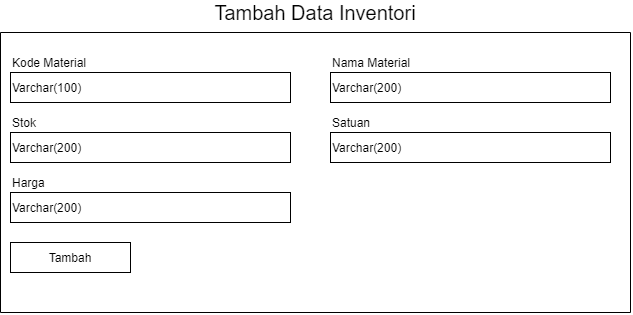

The diagram above was exported from draw.io. Its source (the exported page's mxGraphModel, read from the mxfile embedded in the PNG):
<mxGraphModel dx="1140" dy="803" grid="1" gridSize="10" guides="1" tooltips="1" connect="1" arrows="1" fold="1" page="1" pageScale="1" pageWidth="827" pageHeight="1169" math="0" shadow="0">
  <root>
    <mxCell id="lrAXP6XYJmx_qKKFNu7s-0" />
    <mxCell id="lrAXP6XYJmx_qKKFNu7s-1" parent="lrAXP6XYJmx_qKKFNu7s-0" />
    <mxCell id="EWMLgnWOIijYfZAMHzTt-0" value="Kode Material" style="text;html=1;strokeColor=none;fillColor=none;align=left;verticalAlign=middle;whiteSpace=wrap;rounded=0;" vertex="1" parent="lrAXP6XYJmx_qKKFNu7s-1">
      <mxGeometry x="440" y="420" width="100" height="20" as="geometry" />
    </mxCell>
    <mxCell id="EWMLgnWOIijYfZAMHzTt-1" value="" style="rounded=0;whiteSpace=wrap;html=1;align=left;" vertex="1" parent="lrAXP6XYJmx_qKKFNu7s-1">
      <mxGeometry x="440" y="440" width="280" height="30" as="geometry" />
    </mxCell>
    <mxCell id="EWMLgnWOIijYfZAMHzTt-2" value="Varchar(100)" style="text;html=1;strokeColor=none;fillColor=none;align=left;verticalAlign=middle;whiteSpace=wrap;rounded=0;" vertex="1" parent="lrAXP6XYJmx_qKKFNu7s-1">
      <mxGeometry x="440" y="445" width="120" height="20" as="geometry" />
    </mxCell>
    <mxCell id="EWMLgnWOIijYfZAMHzTt-3" value="Nama Material" style="text;html=1;strokeColor=none;fillColor=none;align=left;verticalAlign=middle;whiteSpace=wrap;rounded=0;" vertex="1" parent="lrAXP6XYJmx_qKKFNu7s-1">
      <mxGeometry x="760" y="420" width="100" height="20" as="geometry" />
    </mxCell>
    <mxCell id="EWMLgnWOIijYfZAMHzTt-4" value="" style="rounded=0;whiteSpace=wrap;html=1;align=left;" vertex="1" parent="lrAXP6XYJmx_qKKFNu7s-1">
      <mxGeometry x="760" y="440" width="280" height="30" as="geometry" />
    </mxCell>
    <mxCell id="EWMLgnWOIijYfZAMHzTt-5" value="Varchar(200)" style="text;html=1;strokeColor=none;fillColor=none;align=left;verticalAlign=middle;whiteSpace=wrap;rounded=0;" vertex="1" parent="lrAXP6XYJmx_qKKFNu7s-1">
      <mxGeometry x="760" y="445" width="120" height="20" as="geometry" />
    </mxCell>
    <mxCell id="EWMLgnWOIijYfZAMHzTt-6" value="Stok" style="text;html=1;strokeColor=none;fillColor=none;align=left;verticalAlign=middle;whiteSpace=wrap;rounded=0;" vertex="1" parent="lrAXP6XYJmx_qKKFNu7s-1">
      <mxGeometry x="440" y="480" width="100" height="20" as="geometry" />
    </mxCell>
    <mxCell id="EWMLgnWOIijYfZAMHzTt-7" value="" style="rounded=0;whiteSpace=wrap;html=1;align=left;" vertex="1" parent="lrAXP6XYJmx_qKKFNu7s-1">
      <mxGeometry x="440" y="500" width="280" height="30" as="geometry" />
    </mxCell>
    <mxCell id="EWMLgnWOIijYfZAMHzTt-8" value="Varchar(200)" style="text;html=1;strokeColor=none;fillColor=none;align=left;verticalAlign=middle;whiteSpace=wrap;rounded=0;" vertex="1" parent="lrAXP6XYJmx_qKKFNu7s-1">
      <mxGeometry x="440" y="505" width="120" height="20" as="geometry" />
    </mxCell>
    <mxCell id="EWMLgnWOIijYfZAMHzTt-14" value="Satuan" style="text;html=1;strokeColor=none;fillColor=none;align=left;verticalAlign=middle;whiteSpace=wrap;rounded=0;" vertex="1" parent="lrAXP6XYJmx_qKKFNu7s-1">
      <mxGeometry x="760" y="480" width="100" height="20" as="geometry" />
    </mxCell>
    <mxCell id="EWMLgnWOIijYfZAMHzTt-15" value="" style="rounded=0;whiteSpace=wrap;html=1;align=left;" vertex="1" parent="lrAXP6XYJmx_qKKFNu7s-1">
      <mxGeometry x="760" y="500" width="280" height="30" as="geometry" />
    </mxCell>
    <mxCell id="EWMLgnWOIijYfZAMHzTt-16" value="Varchar(200)" style="text;html=1;strokeColor=none;fillColor=none;align=left;verticalAlign=middle;whiteSpace=wrap;rounded=0;" vertex="1" parent="lrAXP6XYJmx_qKKFNu7s-1">
      <mxGeometry x="760" y="505" width="120" height="20" as="geometry" />
    </mxCell>
    <mxCell id="EWMLgnWOIijYfZAMHzTt-17" value="Harga" style="text;html=1;strokeColor=none;fillColor=none;align=left;verticalAlign=middle;whiteSpace=wrap;rounded=0;" vertex="1" parent="lrAXP6XYJmx_qKKFNu7s-1">
      <mxGeometry x="440" y="540" width="100" height="20" as="geometry" />
    </mxCell>
    <mxCell id="EWMLgnWOIijYfZAMHzTt-18" value="" style="rounded=0;whiteSpace=wrap;html=1;align=left;" vertex="1" parent="lrAXP6XYJmx_qKKFNu7s-1">
      <mxGeometry x="440" y="560" width="280" height="30" as="geometry" />
    </mxCell>
    <mxCell id="EWMLgnWOIijYfZAMHzTt-19" value="Varchar(200)" style="text;html=1;strokeColor=none;fillColor=none;align=left;verticalAlign=middle;whiteSpace=wrap;rounded=0;" vertex="1" parent="lrAXP6XYJmx_qKKFNu7s-1">
      <mxGeometry x="440" y="565" width="120" height="20" as="geometry" />
    </mxCell>
    <mxCell id="EWMLgnWOIijYfZAMHzTt-20" value="Tambah" style="rounded=0;whiteSpace=wrap;html=1;align=center;" vertex="1" parent="lrAXP6XYJmx_qKKFNu7s-1">
      <mxGeometry x="440" y="610" width="120" height="30" as="geometry" />
    </mxCell>
    <mxCell id="EWMLgnWOIijYfZAMHzTt-21" value="" style="endArrow=none;html=1;" edge="1" parent="lrAXP6XYJmx_qKKFNu7s-1">
      <mxGeometry width="50" height="50" relative="1" as="geometry">
        <mxPoint x="430" y="680" as="sourcePoint" />
        <mxPoint x="430" y="400" as="targetPoint" />
      </mxGeometry>
    </mxCell>
    <mxCell id="EWMLgnWOIijYfZAMHzTt-22" value="" style="endArrow=none;html=1;" edge="1" parent="lrAXP6XYJmx_qKKFNu7s-1">
      <mxGeometry width="50" height="50" relative="1" as="geometry">
        <mxPoint x="1060" y="680" as="sourcePoint" />
        <mxPoint x="1060" y="400" as="targetPoint" />
      </mxGeometry>
    </mxCell>
    <mxCell id="EWMLgnWOIijYfZAMHzTt-23" value="" style="endArrow=none;html=1;" edge="1" parent="lrAXP6XYJmx_qKKFNu7s-1">
      <mxGeometry width="50" height="50" relative="1" as="geometry">
        <mxPoint x="1060" y="680" as="sourcePoint" />
        <mxPoint x="429.99666666666667" y="680" as="targetPoint" />
      </mxGeometry>
    </mxCell>
    <mxCell id="EWMLgnWOIijYfZAMHzTt-25" value="" style="endArrow=none;html=1;" edge="1" parent="lrAXP6XYJmx_qKKFNu7s-1">
      <mxGeometry width="50" height="50" relative="1" as="geometry">
        <mxPoint x="1060" y="400" as="sourcePoint" />
        <mxPoint x="429.99666666666667" y="400.00000000000006" as="targetPoint" />
      </mxGeometry>
    </mxCell>
    <mxCell id="HfWlPt2j3urZ-mBu6Jcq-0" value="&lt;font style=&quot;font-size: 20px&quot;&gt;Tambah Data Inventori&lt;/font&gt;" style="text;html=1;strokeColor=none;fillColor=none;align=center;verticalAlign=middle;whiteSpace=wrap;rounded=0;" vertex="1" parent="lrAXP6XYJmx_qKKFNu7s-1">
      <mxGeometry x="430" y="370" width="630" height="20" as="geometry" />
    </mxCell>
  </root>
</mxGraphModel>